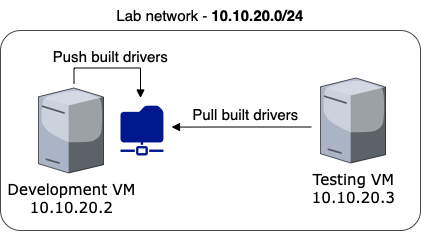

The diagram above was exported from draw.io. Its source (the exported page's mxGraphModel, read from the mxfile embedded in the PNG):
<mxGraphModel dx="1195" dy="-201" grid="1" gridSize="10" guides="1" tooltips="1" connect="1" arrows="1" fold="1" page="1" pageScale="1" pageWidth="1100" pageHeight="850" background="none" math="0" shadow="0">
  <root>
    <mxCell id="0" />
    <mxCell id="1" parent="0" />
    <mxCell id="4vR6Z-eD7bIqK5uqLb-W-25" style="edgeStyle=orthogonalEdgeStyle;rounded=0;orthogonalLoop=1;jettySize=auto;html=1;fontSize=15;endArrow=block;endFill=1;" edge="1" parent="1">
      <mxGeometry relative="1" as="geometry">
        <mxPoint x="463.5" y="1128.5" as="sourcePoint" />
        <mxPoint x="530" y="1142.5" as="targetPoint" />
        <Array as="points">
          <mxPoint x="464" y="1112.5" />
          <mxPoint x="530" y="1112.5" />
          <mxPoint x="530" y="1142.5" />
        </Array>
      </mxGeometry>
    </mxCell>
    <mxCell id="4vR6Z-eD7bIqK5uqLb-W-28" value="Push built drivers" style="edgeLabel;html=1;align=center;verticalAlign=middle;resizable=0;points=[];fontSize=15;" vertex="1" connectable="0" parent="4vR6Z-eD7bIqK5uqLb-W-25">
      <mxGeometry x="-0.0884" y="3" relative="1" as="geometry">
        <mxPoint y="-9" as="offset" />
      </mxGeometry>
    </mxCell>
    <mxCell id="4vR6Z-eD7bIqK5uqLb-W-1" value="Development VM&lt;br&gt;10.10.20.2" style="verticalLabelPosition=bottom;aspect=fixed;html=1;verticalAlign=top;strokeColor=none;shape=mxgraph.citrix.tower_server;rounded=0;shadow=0;comic=0;fontFamily=Verdana;fontSize=15;" vertex="1" parent="1">
      <mxGeometry x="428" y="1132.5" width="65" height="85" as="geometry" />
    </mxCell>
    <mxCell id="4vR6Z-eD7bIqK5uqLb-W-15" style="edgeStyle=orthogonalEdgeStyle;rounded=0;orthogonalLoop=1;jettySize=auto;html=1;endArrow=block;endFill=1;" edge="1" parent="1">
      <mxGeometry relative="1" as="geometry">
        <mxPoint x="561" y="1171.58" as="targetPoint" />
        <mxPoint x="701" y="1171.5" as="sourcePoint" />
        <Array as="points">
          <mxPoint x="611" y="1172.08" />
          <mxPoint x="611" y="1172.08" />
        </Array>
      </mxGeometry>
    </mxCell>
    <mxCell id="4vR6Z-eD7bIqK5uqLb-W-18" value="Pull built drivers" style="edgeLabel;html=1;align=center;verticalAlign=middle;resizable=0;points=[];fontSize=15;" vertex="1" connectable="0" parent="4vR6Z-eD7bIqK5uqLb-W-15">
      <mxGeometry x="-0.206" y="-2" relative="1" as="geometry">
        <mxPoint x="-11" y="-11" as="offset" />
      </mxGeometry>
    </mxCell>
    <mxCell id="4vR6Z-eD7bIqK5uqLb-W-2" value="Testing VM&lt;br&gt;10.10.20.3" style="verticalLabelPosition=bottom;aspect=fixed;html=1;verticalAlign=top;strokeColor=none;shape=mxgraph.citrix.tower_server;rounded=0;shadow=0;comic=0;fontFamily=Verdana;fontSize=15;" vertex="1" parent="1">
      <mxGeometry x="710" y="1122.5" width="65" height="85" as="geometry" />
    </mxCell>
    <mxCell id="4vR6Z-eD7bIqK5uqLb-W-20" value="" style="rounded=1;whiteSpace=wrap;html=1;fontSize=15;fillColor=none;strokeColor=#474747;arcSize=10;" vertex="1" parent="1">
      <mxGeometry x="390" y="1075" width="420" height="200" as="geometry" />
    </mxCell>
    <mxCell id="4vR6Z-eD7bIqK5uqLb-W-21" value="Lab network - &lt;b&gt;10.10.20.0/24&lt;/b&gt;" style="text;html=1;strokeColor=none;fillColor=none;align=center;verticalAlign=middle;whiteSpace=wrap;rounded=0;fontSize=15;" vertex="1" parent="1">
      <mxGeometry x="480" y="1045" width="240" height="30" as="geometry" />
    </mxCell>
    <mxCell id="4vR6Z-eD7bIqK5uqLb-W-27" value="" style="sketch=0;aspect=fixed;pointerEvents=1;shadow=0;dashed=0;html=1;strokeColor=none;labelPosition=center;verticalLabelPosition=bottom;verticalAlign=top;align=center;fillColor=#00188D;shape=mxgraph.mscae.enterprise.shared_folder;fontSize=15;" vertex="1" parent="1">
      <mxGeometry x="510" y="1150" width="43" height="50" as="geometry" />
    </mxCell>
  </root>
</mxGraphModel>